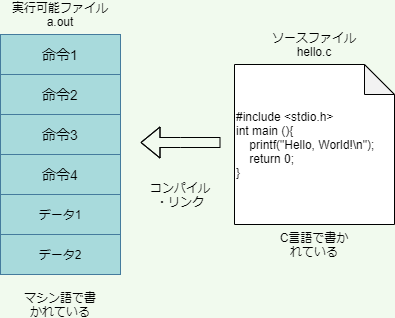

The diagram above was exported from draw.io. Its source (the exported page's mxGraphModel, read from the mxfile embedded in the PNG):
<mxGraphModel dx="565" dy="352" grid="1" gridSize="10" guides="1" tooltips="1" connect="1" arrows="1" fold="1" page="1" pageScale="1" pageWidth="827" pageHeight="1169" background="#F1FAEE" math="0" shadow="0">
  <root>
    <mxCell id="0" />
    <mxCell id="1" parent="0" />
    <mxCell id="45" value="" style="shape=table;html=1;whiteSpace=wrap;startSize=0;container=1;collapsible=0;childLayout=tableLayout;rounded=0;sketch=0;strokeColor=#457B9D;fillColor=#A8DADC;fontColor=#1D3557;" parent="1" vertex="1">
      <mxGeometry x="180" y="190" width="120" height="240" as="geometry" />
    </mxCell>
    <mxCell id="50" value="" style="shape=partialRectangle;html=1;whiteSpace=wrap;collapsible=0;dropTarget=0;pointerEvents=0;fillColor=none;top=0;left=0;bottom=0;right=0;points=[[0,0.5],[1,0.5]];portConstraint=eastwest;" parent="45" vertex="1">
      <mxGeometry width="120" height="40" as="geometry" />
    </mxCell>
    <mxCell id="51" value="&lt;font color=&quot;#000000&quot; style=&quot;font-size: 14px&quot;&gt;命令1&lt;/font&gt;" style="shape=partialRectangle;html=1;whiteSpace=wrap;connectable=0;fillColor=none;top=0;left=0;bottom=0;right=0;overflow=hidden;" parent="50" vertex="1">
      <mxGeometry width="120" height="40" as="geometry" />
    </mxCell>
    <mxCell id="52" style="shape=partialRectangle;html=1;whiteSpace=wrap;collapsible=0;dropTarget=0;pointerEvents=0;fillColor=none;top=0;left=0;bottom=0;right=0;points=[[0,0.5],[1,0.5]];portConstraint=eastwest;" parent="45" vertex="1">
      <mxGeometry y="40" width="120" height="40" as="geometry" />
    </mxCell>
    <mxCell id="53" value="&lt;font color=&quot;#000000&quot; style=&quot;font-size: 14px&quot;&gt;命令2&lt;/font&gt;" style="shape=partialRectangle;html=1;whiteSpace=wrap;connectable=0;fillColor=none;top=0;left=0;bottom=0;right=0;overflow=hidden;" parent="52" vertex="1">
      <mxGeometry width="120" height="40" as="geometry" />
    </mxCell>
    <mxCell id="54" style="shape=partialRectangle;html=1;whiteSpace=wrap;collapsible=0;dropTarget=0;pointerEvents=0;fillColor=none;top=0;left=0;bottom=0;right=0;points=[[0,0.5],[1,0.5]];portConstraint=eastwest;" parent="45" vertex="1">
      <mxGeometry y="80" width="120" height="40" as="geometry" />
    </mxCell>
    <mxCell id="55" value="&lt;font color=&quot;#000000&quot; style=&quot;font-size: 14px&quot;&gt;命令3&lt;/font&gt;" style="shape=partialRectangle;html=1;whiteSpace=wrap;connectable=0;fillColor=none;top=0;left=0;bottom=0;right=0;overflow=hidden;" parent="54" vertex="1">
      <mxGeometry width="120" height="40" as="geometry" />
    </mxCell>
    <mxCell id="56" style="shape=partialRectangle;html=1;whiteSpace=wrap;collapsible=0;dropTarget=0;pointerEvents=0;fillColor=none;top=0;left=0;bottom=0;right=0;points=[[0,0.5],[1,0.5]];portConstraint=eastwest;" parent="45" vertex="1">
      <mxGeometry y="120" width="120" height="40" as="geometry" />
    </mxCell>
    <mxCell id="57" value="&lt;font color=&quot;#000000&quot; style=&quot;font-size: 14px&quot;&gt;命令4&lt;/font&gt;" style="shape=partialRectangle;html=1;whiteSpace=wrap;connectable=0;fillColor=none;top=0;left=0;bottom=0;right=0;overflow=hidden;" parent="56" vertex="1">
      <mxGeometry width="120" height="40" as="geometry" />
    </mxCell>
    <mxCell id="70" style="shape=partialRectangle;html=1;whiteSpace=wrap;collapsible=0;dropTarget=0;pointerEvents=0;fillColor=none;top=0;left=0;bottom=0;right=0;points=[[0,0.5],[1,0.5]];portConstraint=eastwest;" vertex="1" parent="45">
      <mxGeometry y="160" width="120" height="40" as="geometry" />
    </mxCell>
    <mxCell id="71" value="&lt;font color=&quot;#000000&quot;&gt;データ1&lt;/font&gt;" style="shape=partialRectangle;html=1;whiteSpace=wrap;connectable=0;fillColor=none;top=0;left=0;bottom=0;right=0;overflow=hidden;" vertex="1" parent="70">
      <mxGeometry width="120" height="40" as="geometry" />
    </mxCell>
    <mxCell id="72" style="shape=partialRectangle;html=1;whiteSpace=wrap;collapsible=0;dropTarget=0;pointerEvents=0;fillColor=none;top=0;left=0;bottom=0;right=0;points=[[0,0.5],[1,0.5]];portConstraint=eastwest;" vertex="1" parent="45">
      <mxGeometry y="200" width="120" height="40" as="geometry" />
    </mxCell>
    <mxCell id="73" value="&lt;font color=&quot;#000000&quot;&gt;データ2&lt;/font&gt;" style="shape=partialRectangle;html=1;whiteSpace=wrap;connectable=0;fillColor=none;top=0;left=0;bottom=0;right=0;overflow=hidden;" vertex="1" parent="72">
      <mxGeometry width="120" height="40" as="geometry" />
    </mxCell>
    <mxCell id="62" value="&lt;font color=&quot;#000000&quot;&gt;実行可能ファイル&lt;br&gt;a.out&lt;br&gt;&lt;/font&gt;" style="text;html=1;strokeColor=none;fillColor=none;align=center;verticalAlign=middle;whiteSpace=wrap;rounded=0;" parent="1" vertex="1">
      <mxGeometry x="190" y="160" width="100" height="20" as="geometry" />
    </mxCell>
    <mxCell id="63" value="&lt;font color=&quot;#000000&quot;&gt;マシン語で書かれている&lt;/font&gt;" style="text;html=1;strokeColor=none;fillColor=none;align=center;verticalAlign=middle;whiteSpace=wrap;rounded=0;" parent="1" vertex="1">
      <mxGeometry x="200" y="450" width="80" height="20" as="geometry" />
    </mxCell>
    <mxCell id="65" value="#include &amp;lt;stdio.h&amp;gt;&lt;br&gt;int main (){&lt;br&gt;&amp;nbsp; &amp;nbsp; printf(&quot;Hello, World!\n&quot;);&lt;br&gt;&amp;nbsp; &amp;nbsp; return 0;&lt;br&gt;}" style="shape=note;whiteSpace=wrap;html=1;backgroundOutline=1;darkOpacity=0.05;align=left;" parent="1" vertex="1">
      <mxGeometry x="414" y="220" width="160" height="160" as="geometry" />
    </mxCell>
    <mxCell id="66" value="" style="shape=flexArrow;endArrow=classic;html=1;strokeColor=#000000;" parent="1" edge="1">
      <mxGeometry width="50" height="50" relative="1" as="geometry">
        <mxPoint x="400" y="298" as="sourcePoint" />
        <mxPoint x="320" y="298" as="targetPoint" />
        <Array as="points">
          <mxPoint x="360" y="298" />
        </Array>
      </mxGeometry>
    </mxCell>
    <mxCell id="67" value="&lt;font color=&quot;#000000&quot;&gt;コンパイル&lt;br&gt;・リンク&lt;br&gt;&lt;/font&gt;" style="text;html=1;strokeColor=none;fillColor=none;align=center;verticalAlign=middle;whiteSpace=wrap;rounded=0;" parent="1" vertex="1">
      <mxGeometry x="320" y="330" width="80" height="40" as="geometry" />
    </mxCell>
    <mxCell id="68" value="&lt;font color=&quot;#000000&quot;&gt;ソースファイル&lt;br&gt;hello.c&lt;br&gt;&lt;/font&gt;" style="text;html=1;strokeColor=none;fillColor=none;align=center;verticalAlign=middle;whiteSpace=wrap;rounded=0;" parent="1" vertex="1">
      <mxGeometry x="444" y="190" width="100" height="20" as="geometry" />
    </mxCell>
    <mxCell id="69" value="&lt;font color=&quot;#000000&quot;&gt;C言語で書かれている&lt;/font&gt;" style="text;html=1;strokeColor=none;fillColor=none;align=center;verticalAlign=middle;whiteSpace=wrap;rounded=0;" parent="1" vertex="1">
      <mxGeometry x="454" y="390" width="80" height="20" as="geometry" />
    </mxCell>
  </root>
</mxGraphModel>